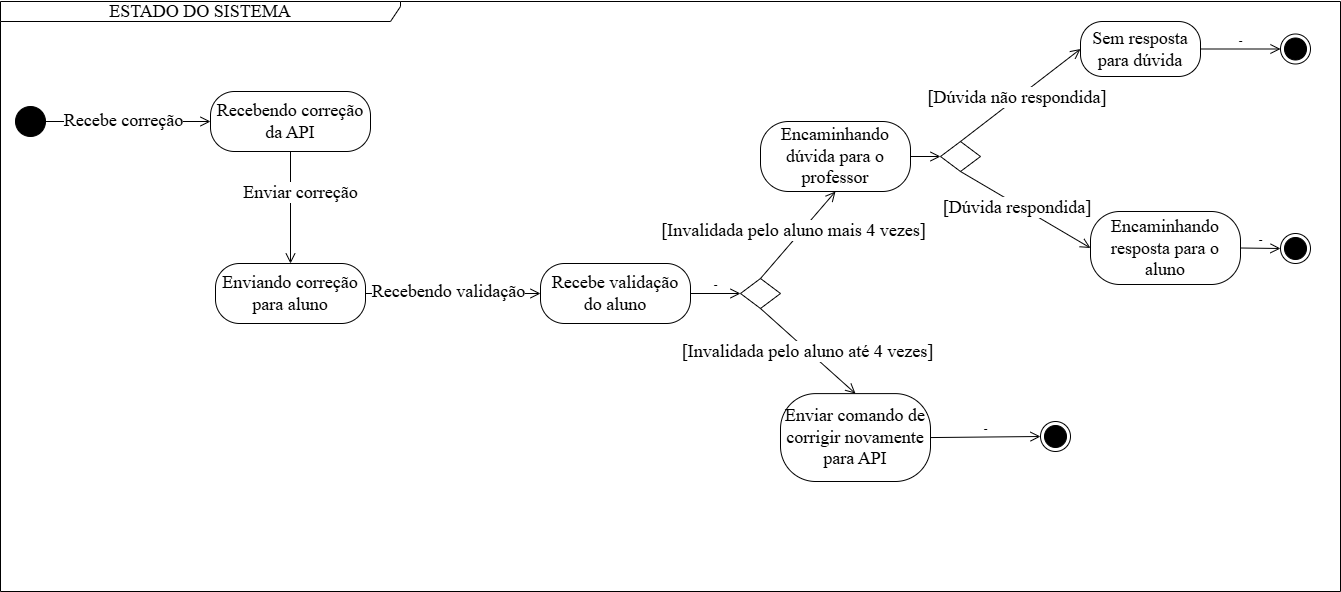

The diagram above was exported from draw.io. Its source (the exported page's mxGraphModel, read from the mxfile embedded in the PNG):
<mxGraphModel dx="1290" dy="557" grid="1" gridSize="10" guides="1" tooltips="1" connect="1" arrows="1" fold="1" page="1" pageScale="1" pageWidth="2339" pageHeight="3300" math="0" shadow="0">
  <root>
    <mxCell id="0" />
    <mxCell id="1" parent="0" />
    <mxCell id="9MS0h6aZR6FOCzme-XCy-1" value="" style="ellipse;html=1;shape=endState;fillColor=#000000;strokeColor=#000000;" parent="1" vertex="1">
      <mxGeometry x="2610" y="502" width="30" height="30" as="geometry" />
    </mxCell>
    <mxCell id="9MS0h6aZR6FOCzme-XCy-2" value="&lt;font face=&quot;Times New Roman&quot;&gt;&lt;span style=&quot;font-size: 18px;&quot;&gt;Enviando correção para aluno&lt;/span&gt;&lt;/font&gt;" style="rounded=1;whiteSpace=wrap;html=1;arcSize=40;fontColor=#000000;fillColor=#FFFFFF;strokeColor=#000000;" parent="1" vertex="1">
      <mxGeometry x="1545" y="532" width="150" height="60" as="geometry" />
    </mxCell>
    <mxCell id="9MS0h6aZR6FOCzme-XCy-3" value="&lt;span style=&quot;font-family: &amp;quot;Times New Roman&amp;quot;; font-size: 18px;&quot;&gt;Encaminhando resposta&lt;/span&gt;&lt;span style=&quot;font-family: &amp;quot;Times New Roman&amp;quot;; font-size: 18px;&quot;&gt;&amp;nbsp;&lt;/span&gt;&lt;span style=&quot;font-family: &amp;quot;Times New Roman&amp;quot;; font-size: 18px;&quot;&gt;para&amp;nbsp;&lt;/span&gt;&lt;span style=&quot;font-family: &amp;quot;Times New Roman&amp;quot;; font-size: 18px;&quot;&gt;o aluno&lt;/span&gt;" style="rounded=1;whiteSpace=wrap;html=1;arcSize=40;fontColor=#000000;fillColor=#FFFFFF;strokeColor=#000000;" parent="1" vertex="1">
      <mxGeometry x="2420" y="480" width="150" height="73" as="geometry" />
    </mxCell>
    <mxCell id="9MS0h6aZR6FOCzme-XCy-5" value="-" style="endArrow=open;startArrow=none;endFill=0;startFill=0;endSize=8;html=1;verticalAlign=bottom;labelBackgroundColor=none;strokeWidth=1;rounded=0;exitX=0.5;exitY=1;exitDx=0;exitDy=0;entryX=0.5;entryY=0;entryDx=0;entryDy=0;" parent="1" source="IWkUF4fetbgo_dVPdW7O-1" target="9MS0h6aZR6FOCzme-XCy-2" edge="1">
      <mxGeometry width="160" relative="1" as="geometry">
        <mxPoint x="1520" y="660" as="sourcePoint" />
        <mxPoint x="1540" y="515" as="targetPoint" />
      </mxGeometry>
    </mxCell>
    <mxCell id="4MWk_mTsAMNS7z0kSKdM-1" value="&lt;font style=&quot;font-size: 18px;&quot; face=&quot;Times New Roman&quot;&gt;Enviar correção&lt;/font&gt;" style="edgeLabel;html=1;align=center;verticalAlign=middle;resizable=0;points=[];" parent="9MS0h6aZR6FOCzme-XCy-5" connectable="0" vertex="1">
      <mxGeometry x="-0.2083" y="-3" relative="1" as="geometry">
        <mxPoint x="12" y="-4" as="offset" />
      </mxGeometry>
    </mxCell>
    <mxCell id="9MS0h6aZR6FOCzme-XCy-15" value="&lt;font style=&quot;font-size: 18px;&quot; face=&quot;Times New Roman&quot;&gt;&lt;span&gt;Encaminhando d&lt;/span&gt;&lt;span&gt;úvida &lt;/span&gt;&lt;span&gt;para &lt;/span&gt;&lt;span&gt;o p&lt;/span&gt;&lt;span&gt;rofessor&lt;/span&gt;&lt;/font&gt;" style="rounded=1;whiteSpace=wrap;html=1;arcSize=40;fontColor=#000000;fillColor=#FFFFFF;strokeColor=#000000;" parent="1" vertex="1">
      <mxGeometry x="2090" y="390" width="150" height="70" as="geometry" />
    </mxCell>
    <mxCell id="9MS0h6aZR6FOCzme-XCy-21" value="" style="endArrow=open;startArrow=none;endFill=0;startFill=0;endSize=8;html=1;verticalAlign=bottom;labelBackgroundColor=none;strokeWidth=1;rounded=0;exitX=1;exitY=0.5;exitDx=0;exitDy=0;entryX=0;entryY=0.5;entryDx=0;entryDy=0;" parent="1" source="9MS0h6aZR6FOCzme-XCy-2" target="qcN8OrJJ4lhRZ2N0sqwW-2" edge="1">
      <mxGeometry width="160" relative="1" as="geometry">
        <mxPoint x="1910" y="530" as="sourcePoint" />
        <mxPoint x="1930" y="310" as="targetPoint" />
      </mxGeometry>
    </mxCell>
    <mxCell id="qcN8OrJJ4lhRZ2N0sqwW-3" value="&lt;font style=&quot;font-size: 18px;&quot; face=&quot;Times New Roman&quot;&gt;Recebendo validação&lt;/font&gt;" style="edgeLabel;html=1;align=center;verticalAlign=middle;resizable=0;points=[];" parent="9MS0h6aZR6FOCzme-XCy-21" connectable="0" vertex="1">
      <mxGeometry x="-0.1545" y="-4" relative="1" as="geometry">
        <mxPoint x="8" y="-7" as="offset" />
      </mxGeometry>
    </mxCell>
    <mxCell id="IWkUF4fetbgo_dVPdW7O-1" value="&lt;font face=&quot;Times New Roman&quot;&gt;&lt;span style=&quot;font-size: 18px;&quot;&gt;Recebendo correção da API&lt;/span&gt;&lt;/font&gt;" style="rounded=1;whiteSpace=wrap;html=1;arcSize=40;fontColor=#000000;fillColor=#FFFFFF;strokeColor=#000000;" parent="1" vertex="1">
      <mxGeometry x="1540" y="360" width="160" height="60" as="geometry" />
    </mxCell>
    <mxCell id="IWkUF4fetbgo_dVPdW7O-3" value="" style="endArrow=open;startArrow=none;endFill=0;startFill=0;endSize=8;html=1;verticalAlign=bottom;labelBackgroundColor=none;strokeWidth=1;rounded=0;exitX=1;exitY=0.5;exitDx=0;exitDy=0;entryX=0;entryY=0.5;entryDx=0;entryDy=0;" parent="1" source="F7Eu3nPZ71RAo_CFUe7W-1" target="IWkUF4fetbgo_dVPdW7O-1" edge="1">
      <mxGeometry width="160" relative="1" as="geometry">
        <mxPoint x="989.9999999999995" y="515" as="sourcePoint" />
        <mxPoint x="1560" y="670" as="targetPoint" />
      </mxGeometry>
    </mxCell>
    <mxCell id="F7Eu3nPZ71RAo_CFUe7W-5" value="&lt;font face=&quot;Times New Roman&quot;&gt;&lt;span style=&quot;font-size: 18px;&quot;&gt;Recebe correção&lt;/span&gt;&lt;/font&gt;" style="edgeLabel;html=1;align=center;verticalAlign=middle;resizable=0;points=[];" parent="IWkUF4fetbgo_dVPdW7O-3" connectable="0" vertex="1">
      <mxGeometry x="-0.0467" y="-3" relative="1" as="geometry">
        <mxPoint x="-2" y="-5" as="offset" />
      </mxGeometry>
    </mxCell>
    <mxCell id="F7Eu3nPZ71RAo_CFUe7W-1" value="" style="ellipse;fillColor=strokeColor;html=1;" parent="1" vertex="1">
      <mxGeometry x="1345" y="375" width="30" height="30" as="geometry" />
    </mxCell>
    <mxCell id="eZ6rd7lLzm46Xoe4l-ZH-1" value="&lt;font face=&quot;Times New Roman&quot;&gt;&lt;span style=&quot;font-size: 18px; text-wrap-mode: nowrap;&quot;&gt;ESTADO DO SISTEMA&lt;/span&gt;&lt;/font&gt;" style="shape=umlFrame;whiteSpace=wrap;html=1;pointerEvents=0;width=400;height=20;" parent="1" vertex="1">
      <mxGeometry x="1330" y="270" width="1340" height="590" as="geometry" />
    </mxCell>
    <mxCell id="4MWk_mTsAMNS7z0kSKdM-4" value="&lt;br&gt;&lt;span style=&quot;color: rgba(0, 0, 0, 0); font-family: monospace; font-size: 0px; text-align: start;&quot;&gt;%3CmxGraphModel%3E%3Croot%3E%3CmxCell%20id%3D%220%22%2F%3E%3CmxCell%20id%3D%221%22%20parent%3D%220%22%2F%3E%3CmxCell%20id%3D%222%22%20value%3D%22%26%2310%3B%26lt%3Bspan%26gt%3BExibindo%20%26lt%3B%2Fspan%26gt%3B%26lt%3Bspan%26gt%3BNova%20%26lt%3B%2Fspan%26gt%3B%26lt%3Bspan%26gt%3BCorre%C3%A7%C3%A3o%20%26lt%3B%2Fspan%26gt%3B%26lt%3Bspan%26gt%3Be%20%26lt%3B%2Fspan%26gt%3B%26lt%3Bspan%26gt%3BSugest%C3%B5es%26%2310%3B%26lt%3B%2Fspan%26gt%3B%26%2310%3B%26%2310%3B%22%20style%3D%22endArrow%3Dopen%3BstartArrow%3Dnone%3BendFill%3D0%3BstartFill%3D0%3BendSize%3D8%3Bhtml%3D1%3BverticalAlign%3Dbottom%3BlabelBackgroundColor%3Dnone%3BstrokeWidth%3D1%3Brounded%3D0%3BexitX%3D1%3BexitY%3D0.5%3BexitDx%3D0%3BexitDy%3D0%3BentryX%3D0%3BentryY%3D0.5%3BentryDx%3D0%3BentryDy%3D0%3B%22%20edge%3D%221%22%20parent%3D%221%22%3E%3CmxGeometry%20width%3D%22160%22%20relative%3D%221%22%20as%3D%22geometry%22%3E%3CmxPoint%20x%3D%221770%22%20y%3D%22670%22%20as%3D%22sourcePoint%22%2F%3E%3CmxPoint%20x%3D%221950%22%20y%3D%22670%22%20as%3D%22targetPoint%22%2F%3E%3C%2FmxGeometry%3E%3C%2FmxCell%3E%3C%2Froot%3E%3C%2FmxGraphModel%3E&lt;/span&gt;&lt;div&gt;&lt;br/&gt;&lt;/div&gt;" style="endArrow=open;startArrow=none;endFill=0;startFill=0;endSize=8;html=1;verticalAlign=bottom;labelBackgroundColor=none;strokeWidth=1;rounded=0;exitX=1;exitY=0.5;exitDx=0;exitDy=0;entryX=0;entryY=0.5;entryDx=0;entryDy=0;" parent="1" source="9MS0h6aZR6FOCzme-XCy-15" target="9yxuiDJ2W0CJI3aEzqry-1" edge="1">
      <mxGeometry width="160" relative="1" as="geometry">
        <mxPoint x="2597" y="570" as="sourcePoint" />
        <mxPoint x="2677" y="740" as="targetPoint" />
      </mxGeometry>
    </mxCell>
    <mxCell id="iZZYeZe7rdcqgbrNtJnn-1" value="" style="rhombus;whiteSpace=wrap;html=1;fontColor=#000000;fillColor=#FFFFFF;strokeColor=#000000;" parent="1" vertex="1">
      <mxGeometry x="2070" y="547" width="40" height="30" as="geometry" />
    </mxCell>
    <mxCell id="iZZYeZe7rdcqgbrNtJnn-2" value="&lt;font face=&quot;Times New Roman&quot;&gt;&lt;span style=&quot;font-size: 18px;&quot;&gt;Enviar comando de corrigir novamente para API&lt;/span&gt;&lt;/font&gt;" style="rounded=1;whiteSpace=wrap;html=1;arcSize=40;fontColor=#000000;fillColor=#FFFFFF;strokeColor=#000000;" parent="1" vertex="1">
      <mxGeometry x="2110" y="662.11" width="150" height="87.89" as="geometry" />
    </mxCell>
    <mxCell id="iZZYeZe7rdcqgbrNtJnn-3" value="" style="endArrow=open;startArrow=none;endFill=0;startFill=0;endSize=8;html=1;verticalAlign=bottom;labelBackgroundColor=none;strokeWidth=1;rounded=0;entryX=0.5;entryY=1;entryDx=0;entryDy=0;exitX=0.5;exitY=0;exitDx=0;exitDy=0;" parent="1" source="iZZYeZe7rdcqgbrNtJnn-1" target="9MS0h6aZR6FOCzme-XCy-15" edge="1">
      <mxGeometry width="160" relative="1" as="geometry">
        <mxPoint x="2260" y="567.11" as="sourcePoint" />
        <mxPoint x="1900" y="467.9000000000001" as="targetPoint" />
      </mxGeometry>
    </mxCell>
    <mxCell id="9f1bf40MxCeKcGPwnXwi-1" value="&lt;span style=&quot;color: rgba(0, 0, 0, 0); font-family: monospace; font-size: 0px; text-align: start; background-color: rgb(251, 251, 251);&quot;&gt;%3CmxGraphModel%3E%3Croot%3E%3CmxCell%20id%3D%220%22%2F%3E%3CmxCell%20id%3D%221%22%20parent%3D%220%22%2F%3E%3CmxCell%20id%3D%222%22%20value%3D%22%26lt%3Bfont%20face%3D%26quot%3BTimes%20New%20Roman%26quot%3B%26gt%3B%26lt%3Bspan%20style%3D%26quot%3Bfont-size%3A%2018px%3B%26quot%3B%26gt%3B%5BInv%C3%A1lida%20mais%204%20vezes%5D%26lt%3B%2Fspan%26gt%3B%26lt%3B%2Ffont%26gt%3B%22%20style%3D%22edgeLabel%3Bhtml%3D1%3Balign%3Dcenter%3BverticalAlign%3Dmiddle%3Bresizable%3D0%3Bpoints%3D%5B%5D%3B%22%20connectable%3D%220%22%20vertex%3D%221%22%20parent%3D%221%22%3E%3CmxGeometry%20x%3D%22870.8184317288628%22%20y%3D%22432.88675957074815%22%20as%3D%22geometry%22%2F%3E%3C%2FmxCell%3E%3C%2Froot%3E%3C%2FmxGraphModel%3E&lt;/span&gt;" style="edgeLabel;html=1;align=center;verticalAlign=middle;resizable=0;points=[];" parent="iZZYeZe7rdcqgbrNtJnn-3" connectable="0" vertex="1">
      <mxGeometry x="0.0271" relative="1" as="geometry">
        <mxPoint as="offset" />
      </mxGeometry>
    </mxCell>
    <mxCell id="viFCZOiG6hW1FNaeeY21-1" value="&lt;span style=&quot;font-family: &amp;quot;Times New Roman&amp;quot;; font-size: 18px;&quot;&gt;[Invalidada pelo aluno mais 4 vezes]&lt;/span&gt;" style="edgeLabel;html=1;align=center;verticalAlign=middle;resizable=0;points=[];" parent="iZZYeZe7rdcqgbrNtJnn-3" connectable="0" vertex="1">
      <mxGeometry x="0.0073" y="7" relative="1" as="geometry">
        <mxPoint as="offset" />
      </mxGeometry>
    </mxCell>
    <mxCell id="iZZYeZe7rdcqgbrNtJnn-5" value="" style="endArrow=open;startArrow=none;endFill=0;startFill=0;endSize=8;html=1;verticalAlign=bottom;labelBackgroundColor=none;strokeWidth=1;rounded=0;exitX=0.5;exitY=1;exitDx=0;exitDy=0;entryX=0.5;entryY=0;entryDx=0;entryDy=0;" parent="1" source="iZZYeZe7rdcqgbrNtJnn-1" target="iZZYeZe7rdcqgbrNtJnn-2" edge="1">
      <mxGeometry width="160" relative="1" as="geometry">
        <mxPoint x="1380" y="577.11" as="sourcePoint" />
        <mxPoint x="1490" y="577.11" as="targetPoint" />
      </mxGeometry>
    </mxCell>
    <mxCell id="qcN8OrJJ4lhRZ2N0sqwW-1" value="&lt;span style=&quot;font-family: &amp;quot;Times New Roman&amp;quot;; font-size: 18px;&quot;&gt;[Invalidada pelo aluno até 4 vezes]&lt;/span&gt;" style="edgeLabel;html=1;align=center;verticalAlign=middle;resizable=0;points=[];" parent="iZZYeZe7rdcqgbrNtJnn-5" connectable="0" vertex="1">
      <mxGeometry x="-0.0058" y="-1" relative="1" as="geometry">
        <mxPoint as="offset" />
      </mxGeometry>
    </mxCell>
    <mxCell id="qcN8OrJJ4lhRZ2N0sqwW-2" value="&lt;font face=&quot;Times New Roman&quot;&gt;&lt;span style=&quot;font-size: 18px;&quot;&gt;Recebe validação do aluno&lt;/span&gt;&lt;/font&gt;" style="rounded=1;whiteSpace=wrap;html=1;arcSize=40;fontColor=#000000;fillColor=#FFFFFF;strokeColor=#000000;" parent="1" vertex="1">
      <mxGeometry x="1870" y="532" width="150" height="60" as="geometry" />
    </mxCell>
    <mxCell id="qcN8OrJJ4lhRZ2N0sqwW-7" value="-" style="endArrow=open;startArrow=none;endFill=0;startFill=0;endSize=8;html=1;verticalAlign=bottom;labelBackgroundColor=none;strokeWidth=1;rounded=0;entryX=0;entryY=0.5;entryDx=0;entryDy=0;exitX=1;exitY=0.5;exitDx=0;exitDy=0;" parent="1" source="qcN8OrJJ4lhRZ2N0sqwW-2" target="iZZYeZe7rdcqgbrNtJnn-1" edge="1">
      <mxGeometry width="160" relative="1" as="geometry">
        <mxPoint x="2499" y="427" as="sourcePoint" />
        <mxPoint x="2550" y="427" as="targetPoint" />
      </mxGeometry>
    </mxCell>
    <mxCell id="qcN8OrJJ4lhRZ2N0sqwW-8" value="" style="ellipse;html=1;shape=endState;fillColor=#000000;strokeColor=#000000;" parent="1" vertex="1">
      <mxGeometry x="2370" y="690" width="30" height="30" as="geometry" />
    </mxCell>
    <mxCell id="qcN8OrJJ4lhRZ2N0sqwW-9" value="-" style="endArrow=open;startArrow=none;endFill=0;startFill=0;endSize=8;html=1;verticalAlign=bottom;labelBackgroundColor=none;strokeWidth=1;rounded=0;exitX=1;exitY=0.5;exitDx=0;exitDy=0;entryX=0;entryY=0.5;entryDx=0;entryDy=0;" parent="1" source="iZZYeZe7rdcqgbrNtJnn-2" target="qcN8OrJJ4lhRZ2N0sqwW-8" edge="1">
      <mxGeometry width="160" relative="1" as="geometry">
        <mxPoint x="2499" y="427" as="sourcePoint" />
        <mxPoint x="2550" y="427" as="targetPoint" />
      </mxGeometry>
    </mxCell>
    <mxCell id="9yxuiDJ2W0CJI3aEzqry-1" value="" style="rhombus;whiteSpace=wrap;html=1;" parent="1" vertex="1">
      <mxGeometry x="2270" y="410" width="40" height="30" as="geometry" />
    </mxCell>
    <mxCell id="9yxuiDJ2W0CJI3aEzqry-3" value="" style="endArrow=open;startArrow=none;endFill=0;startFill=0;endSize=8;html=1;verticalAlign=bottom;labelBackgroundColor=none;strokeWidth=1;rounded=0;exitX=0.5;exitY=1;exitDx=0;exitDy=0;entryX=0;entryY=0.5;entryDx=0;entryDy=0;" parent="1" source="9yxuiDJ2W0CJI3aEzqry-1" target="9MS0h6aZR6FOCzme-XCy-3" edge="1">
      <mxGeometry width="160" relative="1" as="geometry">
        <mxPoint x="2390" y="408" as="sourcePoint" />
        <mxPoint x="2390" y="530" as="targetPoint" />
      </mxGeometry>
    </mxCell>
    <mxCell id="9yxuiDJ2W0CJI3aEzqry-4" value="&lt;span style=&quot;font-family: &amp;quot;Times New Roman&amp;quot;; font-size: 18px;&quot;&gt;[Dúvida respondida]&amp;nbsp;&amp;nbsp;&lt;/span&gt;" style="edgeLabel;html=1;align=center;verticalAlign=middle;resizable=0;points=[];" parent="9yxuiDJ2W0CJI3aEzqry-3" connectable="0" vertex="1">
      <mxGeometry x="-0.0551" y="-2" relative="1" as="geometry">
        <mxPoint y="-2" as="offset" />
      </mxGeometry>
    </mxCell>
    <mxCell id="9yxuiDJ2W0CJI3aEzqry-6" value="&lt;font face=&quot;Times New Roman&quot;&gt;&lt;span style=&quot;font-size: 18px;&quot;&gt;Sem resposta para dúvida&lt;/span&gt;&lt;/font&gt;" style="rounded=1;whiteSpace=wrap;html=1;arcSize=40;fontColor=#000000;fillColor=default;strokeColor=#000000;align=center;" parent="1" vertex="1">
      <mxGeometry x="2410" y="290" width="120" height="55" as="geometry" />
    </mxCell>
    <mxCell id="9yxuiDJ2W0CJI3aEzqry-7" value="" style="endArrow=open;startArrow=none;endFill=0;startFill=0;endSize=8;html=1;verticalAlign=bottom;labelBackgroundColor=none;strokeWidth=1;rounded=0;entryX=0;entryY=0.5;entryDx=0;entryDy=0;exitX=0.5;exitY=0;exitDx=0;exitDy=0;" parent="1" source="9yxuiDJ2W0CJI3aEzqry-1" target="9yxuiDJ2W0CJI3aEzqry-6" edge="1">
      <mxGeometry width="160" relative="1" as="geometry">
        <mxPoint x="2540" y="492.5" as="sourcePoint" />
        <mxPoint x="2590" y="492.5" as="targetPoint" />
      </mxGeometry>
    </mxCell>
    <mxCell id="9yxuiDJ2W0CJI3aEzqry-11" value="&lt;span style=&quot;font-family: &amp;quot;Times New Roman&amp;quot;; font-size: 18px;&quot;&gt;[Dúvida não respondida]&amp;nbsp;&amp;nbsp;&lt;/span&gt;" style="edgeLabel;html=1;align=center;verticalAlign=middle;resizable=0;points=[];" parent="9yxuiDJ2W0CJI3aEzqry-7" connectable="0" vertex="1">
      <mxGeometry x="-0.0151" y="-1" relative="1" as="geometry">
        <mxPoint as="offset" />
      </mxGeometry>
    </mxCell>
    <mxCell id="9yxuiDJ2W0CJI3aEzqry-13" value="-" style="endArrow=open;startArrow=none;endFill=0;startFill=0;endSize=8;html=1;verticalAlign=bottom;labelBackgroundColor=none;strokeWidth=1;rounded=0;exitX=1;exitY=0.5;exitDx=0;exitDy=0;entryX=0;entryY=0.5;entryDx=0;entryDy=0;" parent="1" source="9yxuiDJ2W0CJI3aEzqry-6" target="9yxuiDJ2W0CJI3aEzqry-14" edge="1">
      <mxGeometry width="160" relative="1" as="geometry">
        <mxPoint x="2540" y="358.33000000000004" as="sourcePoint" />
        <mxPoint x="2640" y="358.33000000000004" as="targetPoint" />
      </mxGeometry>
    </mxCell>
    <mxCell id="9yxuiDJ2W0CJI3aEzqry-14" value="" style="ellipse;html=1;shape=endState;fillColor=#000000;strokeColor=#000000;" parent="1" vertex="1">
      <mxGeometry x="2610" y="302.5" width="30" height="30" as="geometry" />
    </mxCell>
    <mxCell id="9yxuiDJ2W0CJI3aEzqry-15" value="-" style="endArrow=open;startArrow=none;endFill=0;startFill=0;endSize=8;html=1;verticalAlign=bottom;labelBackgroundColor=none;strokeWidth=1;rounded=0;exitX=1;exitY=0.5;exitDx=0;exitDy=0;entryX=0;entryY=0.5;entryDx=0;entryDy=0;" parent="1" source="9MS0h6aZR6FOCzme-XCy-3" target="9MS0h6aZR6FOCzme-XCy-1" edge="1">
      <mxGeometry width="160" relative="1" as="geometry">
        <mxPoint x="2540" y="328" as="sourcePoint" />
        <mxPoint x="2660" y="328" as="targetPoint" />
      </mxGeometry>
    </mxCell>
  </root>
</mxGraphModel>